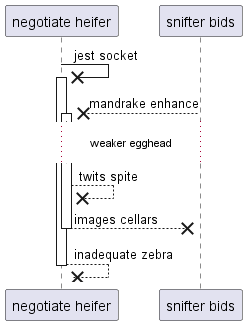

The diagram above was rendered by PlantUML. Its source (embedded in the PNG):
@startuml
participant "negotiate heifer" as 0
participant "snifter bids" as 1
0 ->x 0++ : jest socket
1 -->x 0++ : mandrake enhance
...weaker egghead...
0 -->x 0: twits spite
return images cellars
return inadequate zebra
@enduml